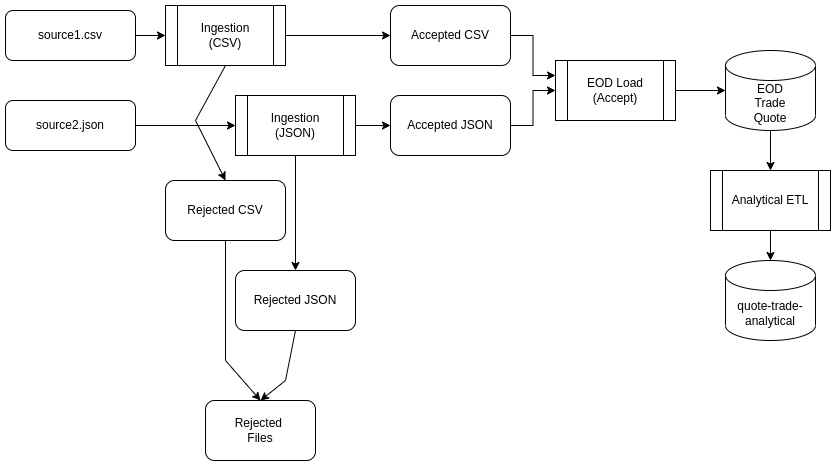

The diagram above was exported from draw.io. Its source (the exported page's mxGraphModel, read from the mxfile embedded in the PNG):
<mxGraphModel dx="1635" dy="847" grid="1" gridSize="10" guides="1" tooltips="1" connect="1" arrows="1" fold="1" page="1" pageScale="1" pageWidth="850" pageHeight="1100" math="0" shadow="0">
  <root>
    <mxCell id="0" />
    <mxCell id="1" parent="0" />
    <mxCell id="lhQHnNGP31s0Kr6YC-du-1" value="Analytical ETL" style="shape=process;whiteSpace=wrap;html=1;backgroundOutline=1;" vertex="1" parent="1">
      <mxGeometry x="725" y="460" width="120" height="60" as="geometry" />
    </mxCell>
    <mxCell id="lhQHnNGP31s0Kr6YC-du-23" value="" style="edgeStyle=orthogonalEdgeStyle;rounded=0;orthogonalLoop=1;jettySize=auto;html=1;" edge="1" parent="1" source="lhQHnNGP31s0Kr6YC-du-2" target="lhQHnNGP31s0Kr6YC-du-16">
      <mxGeometry relative="1" as="geometry" />
    </mxCell>
    <mxCell id="lhQHnNGP31s0Kr6YC-du-2" value="EOD Load&lt;br&gt;(Accept)" style="shape=process;whiteSpace=wrap;html=1;backgroundOutline=1;" vertex="1" parent="1">
      <mxGeometry x="570" y="350" width="120" height="60" as="geometry" />
    </mxCell>
    <mxCell id="lhQHnNGP31s0Kr6YC-du-21" value="" style="edgeStyle=orthogonalEdgeStyle;rounded=0;orthogonalLoop=1;jettySize=auto;html=1;" edge="1" parent="1" source="lhQHnNGP31s0Kr6YC-du-3" target="lhQHnNGP31s0Kr6YC-du-8">
      <mxGeometry relative="1" as="geometry" />
    </mxCell>
    <mxCell id="lhQHnNGP31s0Kr6YC-du-3" value="Ingestion&lt;br&gt;(CSV)" style="shape=process;whiteSpace=wrap;html=1;backgroundOutline=1;" vertex="1" parent="1">
      <mxGeometry x="180" y="295" width="120" height="60" as="geometry" />
    </mxCell>
    <mxCell id="lhQHnNGP31s0Kr6YC-du-28" value="" style="edgeStyle=orthogonalEdgeStyle;rounded=0;orthogonalLoop=1;jettySize=auto;html=1;" edge="1" parent="1" source="lhQHnNGP31s0Kr6YC-du-4" target="lhQHnNGP31s0Kr6YC-du-6">
      <mxGeometry relative="1" as="geometry" />
    </mxCell>
    <mxCell id="lhQHnNGP31s0Kr6YC-du-4" value="Ingestion&lt;br&gt;(JSON)" style="shape=process;whiteSpace=wrap;html=1;backgroundOutline=1;" vertex="1" parent="1">
      <mxGeometry x="250" y="385" width="120" height="60" as="geometry" />
    </mxCell>
    <mxCell id="lhQHnNGP31s0Kr6YC-du-5" value="Rejected JSON" style="rounded=1;whiteSpace=wrap;html=1;" vertex="1" parent="1">
      <mxGeometry x="250" y="560" width="120" height="60" as="geometry" />
    </mxCell>
    <mxCell id="lhQHnNGP31s0Kr6YC-du-6" value="Accepted JSON" style="rounded=1;whiteSpace=wrap;html=1;" vertex="1" parent="1">
      <mxGeometry x="405" y="385" width="120" height="60" as="geometry" />
    </mxCell>
    <mxCell id="lhQHnNGP31s0Kr6YC-du-7" value="Rejected CSV" style="rounded=1;whiteSpace=wrap;html=1;" vertex="1" parent="1">
      <mxGeometry x="180" y="470" width="120" height="60" as="geometry" />
    </mxCell>
    <mxCell id="lhQHnNGP31s0Kr6YC-du-22" value="" style="edgeStyle=orthogonalEdgeStyle;rounded=0;orthogonalLoop=1;jettySize=auto;html=1;entryX=0;entryY=0.25;entryDx=0;entryDy=0;" edge="1" parent="1" source="lhQHnNGP31s0Kr6YC-du-8" target="lhQHnNGP31s0Kr6YC-du-2">
      <mxGeometry relative="1" as="geometry" />
    </mxCell>
    <mxCell id="lhQHnNGP31s0Kr6YC-du-8" value="Accepted CSV" style="rounded=1;whiteSpace=wrap;html=1;" vertex="1" parent="1">
      <mxGeometry x="405" y="295" width="120" height="60" as="geometry" />
    </mxCell>
    <mxCell id="lhQHnNGP31s0Kr6YC-du-27" value="" style="edgeStyle=orthogonalEdgeStyle;rounded=0;orthogonalLoop=1;jettySize=auto;html=1;" edge="1" parent="1" source="lhQHnNGP31s0Kr6YC-du-9" target="lhQHnNGP31s0Kr6YC-du-4">
      <mxGeometry relative="1" as="geometry" />
    </mxCell>
    <mxCell id="lhQHnNGP31s0Kr6YC-du-9" value="source2.json" style="rounded=1;whiteSpace=wrap;html=1;" vertex="1" parent="1">
      <mxGeometry x="20" y="390" width="130" height="50" as="geometry" />
    </mxCell>
    <mxCell id="lhQHnNGP31s0Kr6YC-du-20" value="" style="edgeStyle=orthogonalEdgeStyle;rounded=0;orthogonalLoop=1;jettySize=auto;html=1;" edge="1" parent="1" source="lhQHnNGP31s0Kr6YC-du-13" target="lhQHnNGP31s0Kr6YC-du-3">
      <mxGeometry relative="1" as="geometry" />
    </mxCell>
    <mxCell id="lhQHnNGP31s0Kr6YC-du-13" value="source1.csv" style="rounded=1;whiteSpace=wrap;html=1;" vertex="1" parent="1">
      <mxGeometry x="20" y="300" width="130" height="50" as="geometry" />
    </mxCell>
    <mxCell id="lhQHnNGP31s0Kr6YC-du-14" value="Rejected&amp;nbsp;&lt;br&gt;Files" style="rounded=1;whiteSpace=wrap;html=1;" vertex="1" parent="1">
      <mxGeometry x="220" y="690" width="110" height="60" as="geometry" />
    </mxCell>
    <mxCell id="lhQHnNGP31s0Kr6YC-du-16" value="EOD&lt;br&gt;Trade&lt;br&gt;Quote" style="shape=cylinder3;whiteSpace=wrap;html=1;boundedLbl=1;backgroundOutline=1;size=15;" vertex="1" parent="1">
      <mxGeometry x="740" y="340" width="90" height="80" as="geometry" />
    </mxCell>
    <mxCell id="lhQHnNGP31s0Kr6YC-du-18" value="quote-trade-analytical" style="shape=cylinder3;whiteSpace=wrap;html=1;boundedLbl=1;backgroundOutline=1;size=15;" vertex="1" parent="1">
      <mxGeometry x="740" y="550" width="90" height="80" as="geometry" />
    </mxCell>
    <mxCell id="lhQHnNGP31s0Kr6YC-du-48" value="" style="endArrow=classic;html=1;rounded=0;exitX=0.5;exitY=1;exitDx=0;exitDy=0;entryX=0.5;entryY=0;entryDx=0;entryDy=0;" edge="1" parent="1" source="lhQHnNGP31s0Kr6YC-du-4" target="lhQHnNGP31s0Kr6YC-du-5">
      <mxGeometry width="50" height="50" relative="1" as="geometry">
        <mxPoint x="400" y="530" as="sourcePoint" />
        <mxPoint x="450" y="480" as="targetPoint" />
      </mxGeometry>
    </mxCell>
    <mxCell id="lhQHnNGP31s0Kr6YC-du-49" value="" style="endArrow=classic;html=1;rounded=0;exitX=0.5;exitY=1;exitDx=0;exitDy=0;entryX=0.5;entryY=0;entryDx=0;entryDy=0;" edge="1" parent="1" source="lhQHnNGP31s0Kr6YC-du-7" target="lhQHnNGP31s0Kr6YC-du-14">
      <mxGeometry width="50" height="50" relative="1" as="geometry">
        <mxPoint x="400" y="530" as="sourcePoint" />
        <mxPoint x="450" y="480" as="targetPoint" />
        <Array as="points">
          <mxPoint x="240" y="650" />
        </Array>
      </mxGeometry>
    </mxCell>
    <mxCell id="lhQHnNGP31s0Kr6YC-du-50" value="" style="endArrow=classic;html=1;rounded=0;exitX=0.5;exitY=1;exitDx=0;exitDy=0;entryX=0.5;entryY=0;entryDx=0;entryDy=0;" edge="1" parent="1" target="lhQHnNGP31s0Kr6YC-du-7">
      <mxGeometry width="50" height="50" relative="1" as="geometry">
        <mxPoint x="240" y="355" as="sourcePoint" />
        <mxPoint x="220" y="430" as="targetPoint" />
        <Array as="points">
          <mxPoint x="210" y="410" />
        </Array>
      </mxGeometry>
    </mxCell>
    <mxCell id="lhQHnNGP31s0Kr6YC-du-51" value="" style="endArrow=classic;html=1;rounded=0;entryX=0.5;entryY=0;entryDx=0;entryDy=0;exitX=0.5;exitY=1;exitDx=0;exitDy=0;" edge="1" parent="1" source="lhQHnNGP31s0Kr6YC-du-5" target="lhQHnNGP31s0Kr6YC-du-14">
      <mxGeometry width="50" height="50" relative="1" as="geometry">
        <mxPoint x="400" y="530" as="sourcePoint" />
        <mxPoint x="450" y="480" as="targetPoint" />
        <Array as="points">
          <mxPoint x="300" y="670" />
        </Array>
      </mxGeometry>
    </mxCell>
    <mxCell id="lhQHnNGP31s0Kr6YC-du-53" value="" style="edgeStyle=orthogonalEdgeStyle;rounded=0;orthogonalLoop=1;jettySize=auto;html=1;entryX=0;entryY=0.5;entryDx=0;entryDy=0;" edge="1" parent="1" target="lhQHnNGP31s0Kr6YC-du-2">
      <mxGeometry relative="1" as="geometry">
        <mxPoint x="525" y="415" as="sourcePoint" />
        <mxPoint x="570" y="460" as="targetPoint" />
      </mxGeometry>
    </mxCell>
    <mxCell id="lhQHnNGP31s0Kr6YC-du-54" value="" style="endArrow=classic;html=1;rounded=0;exitX=0.5;exitY=1;exitDx=0;exitDy=0;exitPerimeter=0;entryX=0.5;entryY=0;entryDx=0;entryDy=0;" edge="1" parent="1" source="lhQHnNGP31s0Kr6YC-du-16" target="lhQHnNGP31s0Kr6YC-du-1">
      <mxGeometry width="50" height="50" relative="1" as="geometry">
        <mxPoint x="400" y="530" as="sourcePoint" />
        <mxPoint x="450" y="480" as="targetPoint" />
      </mxGeometry>
    </mxCell>
    <mxCell id="lhQHnNGP31s0Kr6YC-du-55" value="" style="endArrow=classic;html=1;rounded=0;entryX=0.5;entryY=0;entryDx=0;entryDy=0;entryPerimeter=0;exitX=0.5;exitY=1;exitDx=0;exitDy=0;" edge="1" parent="1" source="lhQHnNGP31s0Kr6YC-du-1" target="lhQHnNGP31s0Kr6YC-du-18">
      <mxGeometry width="50" height="50" relative="1" as="geometry">
        <mxPoint x="400" y="530" as="sourcePoint" />
        <mxPoint x="450" y="480" as="targetPoint" />
      </mxGeometry>
    </mxCell>
  </root>
</mxGraphModel>